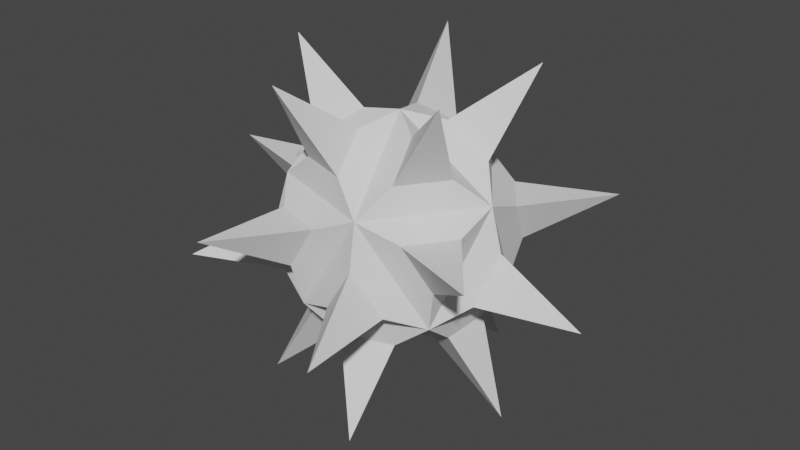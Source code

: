 # Source: SpikyFruit.blend  (saved by Blender 2.80.75; exported with 4.5.12 LTS)
import bpy
from mathutils import Matrix  # noqa: F401  (used for matrix-valued properties, if any)

bpy.ops.wm.read_factory_settings(use_empty=True)
scene = bpy.context.scene
scene.name = 'Scene'

# ---- collections
col_collection = bpy.data.collections.new('Collection'); scene.collection.children.link(col_collection)

# ---- world
world_world = bpy.data.worlds.new('World'); scene.world = world_world
world_world.use_nodes = True; world_world.node_tree.nodes.clear()
_N = world_world.node_tree.nodes; _L = world_world.node_tree.links
n0 = _N.new('ShaderNodeOutputWorld'); n0.name = 'World Output'; n0.location = (300, 300)
n1 = _N.new('ShaderNodeBackground'); n1.name = 'Background'; n1.location = (10, 300)
n1.inputs[0].default_value = (0.05088, 0.05088, 0.05088, 1.0)
_L.new(n1.outputs[0], n0.inputs[0])
n0.is_active_output = True
world_world.color = (0.05088, 0.05088, 0.05088)
world_world.use_sun_shadow = False
world_world.sun_shadow_jitter_overblur = 0.0

# ---- meshes
me_icosphere = bpy.data.meshes.new('Icosphere')
me_icosphere.from_pydata([(0.0, 0.0, -1.0), (0.7236, -0.5257, -0.4472), (-0.2764, -0.8506, -0.4472), (-0.8944, 0.0, -0.4472), (-0.2764, 0.8506, -0.4472), (0.7236, 0.5257, -0.4472), (0.2764, -0.8506, 0.4472), (-0.7236, -0.5257, 0.4472), (-0.7236, 0.5257, 0.4472), (0.2764, 0.8506, 0.4472), (0.8944, 0.0, 0.4472), (0.0, 0.0, 1.0), (0.1148, -0.3534, -0.9223), (0.4302, -0.5826, -0.6814), (-0.005629, -0.7242, -0.6814), (0.687, -0.2291, -0.6814), (0.3716, -1.569e-08, -0.9223), (0.687, 0.2291, -0.6814), (-0.3006, -0.2184, -0.9223), (-0.4211, -0.5892, -0.6814), (-0.6905, -0.2184, -0.6814), (-0.3006, 0.2184, -0.9223), (-0.6905, 0.2184, -0.6814), (-0.4211, 0.5892, -0.6814), (0.1148, 0.3534, -0.9223), (-0.005629, 0.7242, -0.6814), (0.4302, 0.5826, -0.6814), (0.9167, -0.2291, -0.3098), (0.9167, 0.2291, -0.3098), (0.9911, -1.569e-08, 0.08009), (0.06534, -0.9426, -0.3098), (0.5012, -0.801, -0.3098), (0.3063, -0.9426, 0.08009), (-0.8763, -0.3534, -0.3098), (-0.6069, -0.7242, -0.3098), (-0.8018, -0.5826, 0.08009), (-0.6069, 0.7242, -0.3098), (-0.8763, 0.3534, -0.3098), (-0.8018, 0.5826, 0.08009), (0.5012, 0.801, -0.3098), (0.06534, 0.9426, -0.3098), (0.3063, 0.9426, 0.08009), (0.8018, -0.5826, -0.08009), (0.8763, -0.3534, 0.3098), (0.6069, -0.7242, 0.3098), (-0.3063, -0.9426, -0.08009), (-0.06534, -0.9426, 0.3098), (-0.5012, -0.801, 0.3098), (-0.9911, -1.569e-08, -0.08009), (-0.9167, -0.2291, 0.3098), (-0.9167, 0.2291, 0.3098), (-0.3063, 0.9426, -0.08009), (-0.5012, 0.801, 0.3098), (-0.06534, 0.9426, 0.3098), (0.8018, 0.5826, -0.08009), (0.6069, 0.7242, 0.3098), (0.8763, 0.3534, 0.3098), (0.4211, -0.5892, 0.6814), (0.6905, -0.2184, 0.6814), (0.3006, -0.2184, 0.9223), (-0.4302, -0.5826, 0.6814), (0.005629, -0.7242, 0.6814), (-0.1148, -0.3534, 0.9223), (-0.687, 0.2291, 0.6814), (-0.687, -0.2291, 0.6814), (-0.3716, -1.569e-08, 0.9223), (0.005629, 0.7242, 0.6814), (-0.4302, 0.5826, 0.6814), (-0.1148, 0.3534, 0.9223), (0.6905, 0.2184, 0.6814), (0.4211, 0.5892, 0.6814), (0.3006, 0.2184, 0.9223), (0.3298, -1.015, -1.397), (1.067, -2.98e-08, -1.397), (-0.8633, -0.6273, -1.397), (-0.8633, 0.6273, -1.397), (0.3298, 1.015, -1.397), (1.727, -2.98e-08, -0.3298), (0.5336, -1.642, -0.3298), (-1.397, -1.015, -0.3298), (-1.397, 1.015, -0.3298), (0.5336, 1.642, -0.3298), (1.397, -1.015, 0.3298), (-0.5336, -1.642, 0.3298), (-1.727, -2.98e-08, 0.3298), (-0.5336, 1.642, 0.3298), (1.397, 1.015, 0.3298), (0.8633, -0.6273, 1.397), (-0.3298, -1.015, 1.397), (-1.067, -2.98e-08, 1.397), (-0.3298, 1.015, 1.397), (0.8633, 0.6273, 1.397)], [], [(41, 39, 81), (1, 13, 12, 0), (2, 14, 13, 1), (0, 12, 14, 2), (66, 67, 90), (0, 16, 15, 1), (5, 17, 16, 0), (1, 15, 17, 5), (40, 41, 81), (2, 19, 18, 0), (3, 20, 19, 2), (0, 18, 20, 3), (14, 12, 72), (3, 22, 21, 0), (4, 23, 22, 3), (0, 21, 23, 4), (39, 40, 81), (4, 25, 24, 0), (5, 26, 25, 4), (0, 24, 26, 5), (53, 51, 85), (5, 28, 27, 1), (10, 29, 28, 5), (1, 27, 29, 10), (13, 14, 72), (1, 31, 30, 2), (6, 32, 31, 1), (2, 30, 32, 6), (52, 53, 85), (2, 34, 33, 3), (7, 35, 34, 2), (3, 33, 35, 7), (12, 13, 72), (3, 37, 36, 4), (8, 38, 37, 3), (4, 36, 38, 8), (26, 24, 76), (4, 40, 39, 5), (9, 41, 40, 4), (5, 39, 41, 9), (51, 52, 85), (10, 43, 42, 1), (6, 44, 43, 10), (1, 42, 44, 6), (65, 63, 89), (6, 46, 45, 2), (7, 47, 46, 6), (2, 45, 47, 7), (25, 26, 76), (7, 49, 48, 3), (8, 50, 49, 7), (3, 48, 50, 8), (64, 65, 89), (8, 52, 51, 4), (9, 53, 52, 8), (4, 51, 53, 9), (24, 25, 76), (9, 55, 54, 5), (10, 56, 55, 9), (5, 54, 56, 10), (38, 36, 80), (10, 58, 57, 6), (11, 59, 58, 10), (6, 57, 59, 11), (63, 64, 89), (6, 61, 60, 7), (11, 62, 61, 6), (7, 60, 62, 11), (37, 38, 80), (7, 64, 63, 8), (11, 65, 64, 7), (8, 63, 65, 11), (36, 37, 80), (8, 67, 66, 9), (11, 68, 67, 8), (9, 66, 68, 11), (50, 48, 84), (9, 70, 69, 10), (11, 71, 70, 9), (10, 69, 71, 11), (27, 28, 77), (67, 68, 90), (28, 29, 77), (68, 66, 90), (54, 55, 86), (29, 27, 77), (15, 16, 73), (55, 56, 86), (16, 17, 73), (56, 54, 86), (42, 43, 82), (17, 15, 73), (43, 44, 82), (69, 70, 91), (44, 42, 82), (30, 31, 78), (70, 71, 91), (31, 32, 78), (71, 69, 91), (57, 58, 87), (32, 30, 78), (18, 19, 74), (58, 59, 87), (19, 20, 74), (59, 57, 87), (45, 46, 83), (20, 18, 74), (46, 47, 83), (47, 45, 83), (33, 34, 79), (34, 35, 79), (60, 61, 88), (35, 33, 79), (21, 22, 75), (61, 62, 88), (22, 23, 75), (62, 60, 88), (48, 49, 84), (23, 21, 75), (49, 50, 84)])
_uv = me_icosphere.uv_layers.new(name='UVMap')
_uv.uv.foreach_set('vector', [0.4545, 0.3149, 0.5455, 0.1575, 0.4545, 0.3149, 0.7273, 0.1575, 0.7273, 0.1575, 0.8182, 0.0, 0.8182, 0.0, 0.9091, 0.1575, 0.9091, 0.1575, 0.7273, 0.1575, 0.7273, 0.1575, 0.8182, 0.0, 0.8182, 0.0, 0.9091, 0.1575, 0.9091, 0.1575, 0.4545, 0.3149, 0.2727, 0.3149, 0.4545, 0.3149, 0.6364, 0.0, 0.6364, 0.0, 0.7273, 0.1575, 0.7273, 0.1575, 0.5455, 0.1575, 0.5455, 0.1575, 0.6364, 0.0, 0.6364, 0.0, 0.7273, 0.1575, 0.7273, 0.1575, 0.5455, 0.1575, 0.5455, 0.1575, 0.3636, 0.1575, 0.4545, 0.3149, 0.3636, 0.1575, 0.0, 0.1575, 0.0, 0.1575, 0.09091, 0.0, 0.09091, 0.0, 0.1818, 0.1575, 0.1818, 0.1575, 0.0, 0.1575, 0.0, 0.1575, 0.09091, 0.0, 0.09091, 0.0, 0.1818, 0.1575, 0.1818, 0.1575, 0.9091, 0.1575, 0.8182, 0.0, 0.9091, 0.1575, 0.1818, 0.1575, 0.1818, 0.1575, 0.2727, 0.0, 0.2727, 0.0, 0.3636, 0.1575, 0.3636, 0.1575, 0.1818, 0.1575, 0.1818, 0.1575, 0.2727, 0.0, 0.2727, 0.0, 0.3636, 0.1575, 0.3636, 0.1575, 0.5455, 0.1575, 0.3636, 0.1575, 0.5455, 0.1575, 0.3636, 0.1575, 0.3636, 0.1575, 0.4545, 0.0, 0.4545, 0.0, 0.5455, 0.1575, 0.5455, 0.1575, 0.3636, 0.1575, 0.3636, 0.1575, 0.4545, 0.0, 0.4545, 0.0, 0.5455, 0.1575, 0.5455, 0.1575, 0.4545, 0.3149, 0.3636, 0.1575, 0.4545, 0.3149, 0.5455, 0.1575, 0.5455, 0.1575, 0.7273, 0.1575, 0.7273, 0.1575, 0.6364, 0.3149, 0.6364, 0.3149, 0.5455, 0.1575, 0.5455, 0.1575, 0.7273, 0.1575, 0.7273, 0.1575, 0.6364, 0.3149, 0.6364, 0.3149, 0.7273, 0.1575, 0.9091, 0.1575, 0.7273, 0.1575, 0.7273, 0.1575, 0.7273, 0.1575, 0.9091, 0.1575, 0.9091, 0.1575, 0.8182, 0.3149, 0.8182, 0.3149, 0.7273, 0.1575, 0.7273, 0.1575, 0.9091, 0.1575, 0.9091, 0.1575, 0.8182, 0.3149, 0.8182, 0.3149, 0.2727, 0.3149, 0.4545, 0.3149, 0.2727, 0.3149, 0.0, 0.1575, 0.0, 0.1575, 0.1818, 0.1575, 0.1818, 0.1575, 0.09091, 0.3149, 0.09091, 0.3149, 0.0, 0.1575, 0.0, 0.1575, 0.1818, 0.1575, 0.1818, 0.1575, 0.09091, 0.3149, 0.09091, 0.3149, 0.8182, 0.0, 0.7273, 0.1575, 0.8182, 0.0, 0.1818, 0.1575, 0.1818, 0.1575, 0.3636, 0.1575, 0.3636, 0.1575, 0.2727, 0.3149, 0.2727, 0.3149, 0.1818, 0.1575, 0.1818, 0.1575, 0.3636, 0.1575, 0.3636, 0.1575, 0.2727, 0.3149, 0.2727, 0.3149, 0.5455, 0.1575, 0.4545, 0.0, 0.5455, 0.1575, 0.3636, 0.1575, 0.3636, 0.1575, 0.5455, 0.1575, 0.5455, 0.1575, 0.4545, 0.3149, 0.4545, 0.3149, 0.3636, 0.1575, 0.3636, 0.1575, 0.5455, 0.1575, 0.5455, 0.1575, 0.4545, 0.3149, 0.4545, 0.3149, 0.3636, 0.1575, 0.2727, 0.3149, 0.3636, 0.1575, 0.6364, 0.3149, 0.6364, 0.3149, 0.7273, 0.1575, 0.7273, 0.1575, 0.8182, 0.3149, 0.8182, 0.3149, 0.6364, 0.3149, 0.6364, 0.3149, 0.7273, 0.1575, 0.7273, 0.1575, 0.8182, 0.3149, 0.8182, 0.3149, 0.1818, 0.4724, 0.2727, 0.3149, 0.1818, 0.4724, 0.8182, 0.3149, 0.8182, 0.3149, 0.9091, 0.1575, 0.9091, 0.1575, 1.0, 0.3149, 1.0, 0.3149, 0.8182, 0.3149, 0.8182, 0.3149, 0.9091, 0.1575, 0.9091, 0.1575, 1.0, 0.3149, 1.0, 0.3149, 0.3636, 0.1575, 0.5455, 0.1575, 0.3636, 0.1575, 0.09091, 0.3149, 0.09091, 0.3149, 0.1818, 0.1575, 0.1818, 0.1575, 0.2727, 0.3149, 0.2727, 0.3149, 0.09091, 0.3149, 0.09091, 0.3149, 0.1818, 0.1575, 0.1818, 0.1575, 0.2727, 0.3149, 0.2727, 0.3149, 0.09091, 0.3149, 0.1818, 0.4724, 0.09091, 0.3149, 0.2727, 0.3149, 0.2727, 0.3149, 0.3636, 0.1575, 0.3636, 0.1575, 0.4545, 0.3149, 0.4545, 0.3149, 0.2727, 0.3149, 0.2727, 0.3149, 0.3636, 0.1575, 0.3636, 0.1575, 0.4545, 0.3149, 0.4545, 0.3149, 0.4545, 0.0, 0.3636, 0.1575, 0.4545, 0.0, 0.4545, 0.3149, 0.4545, 0.3149, 0.5455, 0.1575, 0.5455, 0.1575, 0.6364, 0.3149, 0.6364, 0.3149, 0.4545, 0.3149, 0.4545, 0.3149, 0.5455, 0.1575, 0.5455, 0.1575, 0.6364, 0.3149, 0.6364, 0.3149, 0.2727, 0.3149, 0.3636, 0.1575, 0.2727, 0.3149, 0.6364, 0.3149, 0.6364, 0.3149, 0.8182, 0.3149, 0.8182, 0.3149, 0.7273, 0.4724, 0.7273, 0.4724, 0.6364, 0.3149, 0.6364, 0.3149, 0.8182, 0.3149, 0.8182, 0.3149, 0.7273, 0.4724, 0.7273, 0.4724, 0.2727, 0.3149, 0.09091, 0.3149, 0.2727, 0.3149, 0.8182, 0.3149, 0.8182, 0.3149, 1.0, 0.3149, 1.0, 0.3149, 0.9091, 0.4724, 0.9091, 0.4724, 0.8182, 0.3149, 0.8182, 0.3149, 1.0, 0.3149, 1.0, 0.3149, 0.9091, 0.4724, 0.9091, 0.4724, 0.1818, 0.1575, 0.2727, 0.3149, 0.1818, 0.1575, 0.09091, 0.3149, 0.09091, 0.3149, 0.2727, 0.3149, 0.2727, 0.3149, 0.1818, 0.4724, 0.1818, 0.4724, 0.09091, 0.3149, 0.09091, 0.3149, 0.2727, 0.3149, 0.2727, 0.3149, 0.1818, 0.4724, 0.1818, 0.4724, 0.3636, 0.1575, 0.1818, 0.1575, 0.3636, 0.1575, 0.2727, 0.3149, 0.2727, 0.3149, 0.4545, 0.3149, 0.4545, 0.3149, 0.3636, 0.4724, 0.3636, 0.4724, 0.2727, 0.3149, 0.2727, 0.3149, 0.4545, 0.3149, 0.4545, 0.3149, 0.3636, 0.4724, 0.3636, 0.4724, 0.2727, 0.3149, 0.1818, 0.1575, 0.2727, 0.3149, 0.4545, 0.3149, 0.4545, 0.3149, 0.6364, 0.3149, 0.6364, 0.3149, 0.5455, 0.4724, 0.5455, 0.4724, 0.4545, 0.3149, 0.4545, 0.3149, 0.6364, 0.3149, 0.6364, 0.3149, 0.5455, 0.4724, 0.5455, 0.4724, 0.7273, 0.1575, 0.5455, 0.1575, 0.7273, 0.1575, 0.2727, 0.3149, 0.3636, 0.4724, 0.2727, 0.3149, 0.5455, 0.1575, 0.6364, 0.3149, 0.5455, 0.1575, 0.3636, 0.4724, 0.4545, 0.3149, 0.3636, 0.4724, 0.5455, 0.1575, 0.4545, 0.3149, 0.5455, 0.1575, 0.6364, 0.3149, 0.7273, 0.1575, 0.6364, 0.3149, 0.7273, 0.1575, 0.6364, 0.0, 0.7273, 0.1575, 0.4545, 0.3149, 0.6364, 0.3149, 0.4545, 0.3149, 0.6364, 0.0, 0.5455, 0.1575, 0.6364, 0.0, 0.6364, 0.3149, 0.5455, 0.1575, 0.6364, 0.3149, 0.7273, 0.1575, 0.6364, 0.3149, 0.7273, 0.1575, 0.5455, 0.1575, 0.7273, 0.1575, 0.5455, 0.1575, 0.6364, 0.3149, 0.8182, 0.3149, 0.6364, 0.3149, 0.6364, 0.3149, 0.4545, 0.3149, 0.6364, 0.3149, 0.8182, 0.3149, 0.7273, 0.1575, 0.8182, 0.3149, 0.9091, 0.1575, 0.7273, 0.1575, 0.9091, 0.1575, 0.4545, 0.3149, 0.5455, 0.4724, 0.4545, 0.3149, 0.7273, 0.1575, 0.8182, 0.3149, 0.7273, 0.1575, 0.5455, 0.4724, 0.6364, 0.3149, 0.5455, 0.4724, 0.8182, 0.3149, 0.6364, 0.3149, 0.8182, 0.3149, 0.8182, 0.3149, 0.9091, 0.1575, 0.8182, 0.3149, 0.09091, 0.0, 0.0, 0.1575, 0.09091, 0.0, 0.6364, 0.3149, 0.7273, 0.4724, 0.6364, 0.3149, 0.0, 0.1575, 0.1818, 0.1575, 0.0, 0.1575, 0.7273, 0.4724, 0.8182, 0.3149, 0.7273, 0.4724, 0.9091, 0.1575, 0.8182, 0.3149, 0.9091, 0.1575, 0.1818, 0.1575, 0.09091, 0.0, 0.1818, 0.1575, 0.8182, 0.3149, 1.0, 0.3149, 0.8182, 0.3149, 1.0, 0.3149, 0.9091, 0.1575, 1.0, 0.3149, 0.1818, 0.1575, 0.0, 0.1575, 0.1818, 0.1575, 0.0, 0.1575, 0.09091, 0.3149, 0.0, 0.1575, 1.0, 0.3149, 0.8182, 0.3149, 1.0, 0.3149, 0.09091, 0.3149, 0.1818, 0.1575, 0.09091, 0.3149, 0.2727, 0.0, 0.1818, 0.1575, 0.2727, 0.0, 0.8182, 0.3149, 0.9091, 0.4724, 0.8182, 0.3149, 0.1818, 0.1575, 0.3636, 0.1575, 0.1818, 0.1575, 0.9091, 0.4724, 1.0, 0.3149, 0.9091, 0.4724, 0.1818, 0.1575, 0.09091, 0.3149, 0.1818, 0.1575, 0.3636, 0.1575, 0.2727, 0.0, 0.3636, 0.1575, 0.09091, 0.3149, 0.2727, 0.3149, 0.09091, 0.3149])
me_icosphere.use_remesh_preserve_volume = False
me_icosphere.use_remesh_preserve_attributes = False
me_icosphere.use_mirror_vertex_groups = False
me_icosphere.update()

# ---- objects
ob_icosphere = bpy.data.objects.new('Icosphere', me_icosphere)

# ---- transforms, parenting, visibility, modifiers, constraints
ob_icosphere.location = (0.0, 0.0, 0.0)
ob_icosphere.lineart.crease_threshold = 0.0

# ---- collection membership
col_collection.objects.link(ob_icosphere)

# ---- scene / render settings (as saved in the file)
scene.frame_start = 1; scene.frame_end = 250; scene.frame_set(1)
scene.render.engine = 'BLENDER_EEVEE_NEXT'
scene.cycles.use_denoising = False
scene.cycles.samples = 128
scene.cycles.sampling_pattern = 'TABULATED_SOBOL'
scene.cycles.use_adaptive_sampling = False
scene.cycles.use_light_tree = False
scene.view_settings.view_transform = 'Filmic'
bpy.context.view_layer.update()

# ---- added for rendering (the .blend has no active camera and no usable light): camera, sun
cam_auto = bpy.data.cameras.new('AutoCamera')
cam_auto.lens = 50.0
cam_auto.sensor_width = 36.0
cam_auto.clip_end = 1000.0
ob_auto_camera = bpy.data.objects.new('AutoCamera', cam_auto)
scene.collection.objects.link(ob_auto_camera)
ob_auto_camera.location = (5.1112, -6.13344, 4.08896)
ob_auto_camera.rotation_euler = (1.09748, -7.21219e-08, 0.694738)
scene.camera = ob_auto_camera
light_auto_sun = bpy.data.lights.new('AutoSun', 'SUN')
light_auto_sun.energy = 3.0
light_auto_sun.angle = 0.0523599
ob_auto_sun = bpy.data.objects.new('AutoSun', light_auto_sun)
scene.collection.objects.link(ob_auto_sun)
ob_auto_sun.rotation_euler = (0.872665, 0.174533, 0.523599)
bpy.context.view_layer.update()
